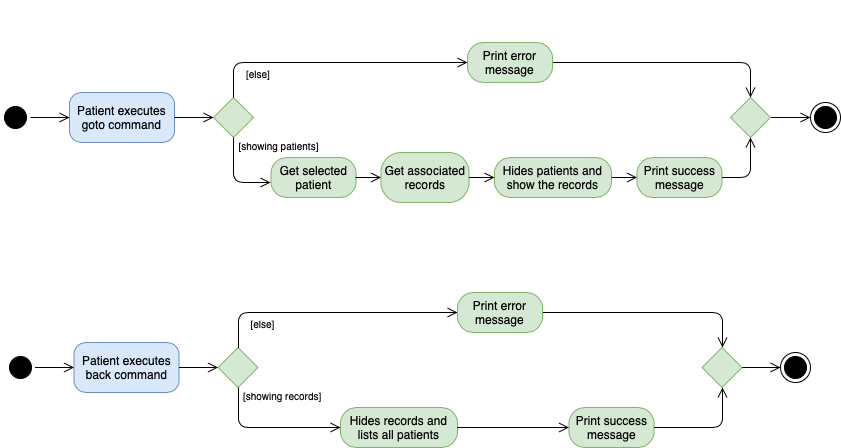

The diagram above was exported from draw.io. Its source (the exported page's mxGraphModel, read from the mxfile embedded in the PNG):
<mxGraphModel dx="998" dy="564" grid="1" gridSize="10" guides="1" tooltips="1" connect="1" arrows="1" fold="1" page="1" pageScale="1" pageWidth="1100" pageHeight="850" background="#ffffff" math="0" shadow="0">
  <root>
    <mxCell id="0" />
    <mxCell id="1" parent="0" />
    <mxCell id="24f968d109e7d6b4-3" value="" style="ellipse;html=1;shape=endState;fillColor=#000000;strokeColor=#000000;rounded=1;shadow=0;comic=0;labelBackgroundColor=none;fontFamily=Verdana;fontSize=12;fontColor=#000000;align=center;" parent="1" vertex="1">
      <mxGeometry x="850" y="110" width="30" height="30" as="geometry" />
    </mxCell>
    <mxCell id="RjGlVFbs1N3ce_MKAQHa-6" value="" style="ellipse;html=1;shape=startState;fillColor=#000000;strokeColor=#000000;" parent="1" vertex="1">
      <mxGeometry x="40" y="110" width="30" height="30" as="geometry" />
    </mxCell>
    <mxCell id="RjGlVFbs1N3ce_MKAQHa-13" value="" style="rhombus;whiteSpace=wrap;html=1;fillColor=#d5e8d4;strokeColor=#82b366;" parent="1" vertex="1">
      <mxGeometry x="253" y="105" width="40" height="40" as="geometry" />
    </mxCell>
    <mxCell id="RjGlVFbs1N3ce_MKAQHa-14" value="&lt;div style=&quot;text-align: center&quot;&gt;&lt;div style=&quot;text-align: left&quot;&gt;&lt;br&gt;&lt;/div&gt;&lt;/div&gt;" style="edgeStyle=orthogonalEdgeStyle;html=1;align=left;verticalAlign=bottom;endArrow=open;endSize=8;strokeColor=#000000;entryX=0;entryY=0.5;entryDx=0;entryDy=0;" parent="1" source="RjGlVFbs1N3ce_MKAQHa-13" target="RjGlVFbs1N3ce_MKAQHa-19" edge="1">
      <mxGeometry x="-0.3333" y="28" relative="1" as="geometry">
        <mxPoint x="350" y="220" as="targetPoint" />
        <Array as="points">
          <mxPoint x="273" y="70" />
        </Array>
        <mxPoint x="-8" y="-20" as="offset" />
      </mxGeometry>
    </mxCell>
    <mxCell id="RjGlVFbs1N3ce_MKAQHa-16" value="[showing patients]" style="text;strokeColor=none;fillColor=none;align=left;verticalAlign=top;spacingLeft=4;spacingRight=4;overflow=hidden;rotatable=0;points=[[0,0.5],[1,0.5]];portConstraint=eastwest;fontSize=10;" parent="1" vertex="1">
      <mxGeometry x="272.5" y="142" width="90" height="26" as="geometry" />
    </mxCell>
    <mxCell id="RjGlVFbs1N3ce_MKAQHa-18" value="[else]" style="text;strokeColor=none;fillColor=none;align=left;verticalAlign=top;spacingLeft=4;spacingRight=4;overflow=hidden;rotatable=0;points=[[0,0.5],[1,0.5]];portConstraint=eastwest;fontSize=10;" parent="1" vertex="1">
      <mxGeometry x="280" y="70" width="40" height="26" as="geometry" />
    </mxCell>
    <mxCell id="RjGlVFbs1N3ce_MKAQHa-23" value="Get selected patient" style="rounded=1;whiteSpace=wrap;html=1;arcSize=40;fillColor=#d5e8d4;strokeColor=#82b366;" parent="1" vertex="1">
      <mxGeometry x="310.5" y="165" width="85" height="40" as="geometry" />
    </mxCell>
    <mxCell id="RjGlVFbs1N3ce_MKAQHa-25" value="Get associated records" style="rounded=1;whiteSpace=wrap;html=1;arcSize=40;fillColor=#d5e8d4;strokeColor=#82b366;" parent="1" vertex="1">
      <mxGeometry x="420.5" y="160" width="88" height="50" as="geometry" />
    </mxCell>
    <mxCell id="RjGlVFbs1N3ce_MKAQHa-27" value="" style="edgeStyle=orthogonalEdgeStyle;html=1;verticalAlign=bottom;endArrow=open;endSize=8;strokeColor=#000000;fontSize=10;" parent="1" source="RjGlVFbs1N3ce_MKAQHa-31" target="24f968d109e7d6b4-3" edge="1">
      <mxGeometry relative="1" as="geometry">
        <mxPoint x="760" y="125" as="targetPoint" />
        <mxPoint x="680" y="125" as="sourcePoint" />
      </mxGeometry>
    </mxCell>
    <mxCell id="RjGlVFbs1N3ce_MKAQHa-29" value="Hides patients and show the records" style="rounded=1;whiteSpace=wrap;html=1;arcSize=40;fillColor=#d5e8d4;strokeColor=#82b366;" parent="1" vertex="1">
      <mxGeometry x="534" y="165" width="117" height="40" as="geometry" />
    </mxCell>
    <mxCell id="RjGlVFbs1N3ce_MKAQHa-31" value="" style="rhombus;whiteSpace=wrap;html=1;fillColor=#d5e8d4;strokeColor=#82b366;" parent="1" vertex="1">
      <mxGeometry x="770" y="105" width="40" height="40" as="geometry" />
    </mxCell>
    <mxCell id="382b91b5511bd0f7-6" value="&lt;font face=&quot;Helvetica&quot;&gt;Patient executes goto command&lt;/font&gt;" style="rounded=1;whiteSpace=wrap;html=1;arcSize=24;fillColor=#dae8fc;strokeColor=#6c8ebf;shadow=0;comic=0;labelBackgroundColor=none;fontFamily=Verdana;fontSize=12;align=center;" parent="1" vertex="1">
      <mxGeometry x="109" y="100" width="105" height="50" as="geometry" />
    </mxCell>
    <mxCell id="RjGlVFbs1N3ce_MKAQHa-39" value="" style="edgeStyle=orthogonalEdgeStyle;html=1;verticalAlign=bottom;endArrow=open;endSize=8;strokeColor=#000000;" parent="1" source="RjGlVFbs1N3ce_MKAQHa-6" target="382b91b5511bd0f7-6" edge="1">
      <mxGeometry relative="1" as="geometry">
        <mxPoint x="280" y="70" as="targetPoint" />
        <mxPoint x="70" y="125" as="sourcePoint" />
      </mxGeometry>
    </mxCell>
    <mxCell id="RjGlVFbs1N3ce_MKAQHa-42" value="&lt;div style=&quot;text-align: center&quot;&gt;&lt;div style=&quot;text-align: left&quot;&gt;&lt;br&gt;&lt;/div&gt;&lt;/div&gt;" style="edgeStyle=orthogonalEdgeStyle;html=1;align=left;verticalAlign=bottom;endArrow=open;endSize=8;strokeColor=#000000;" parent="1" edge="1">
      <mxGeometry x="-0.3333" y="28" relative="1" as="geometry">
        <mxPoint x="310" y="190" as="targetPoint" />
        <mxPoint x="273" y="145" as="sourcePoint" />
        <mxPoint x="-8" y="-20" as="offset" />
        <Array as="points">
          <mxPoint x="273" y="190" />
        </Array>
      </mxGeometry>
    </mxCell>
    <mxCell id="RjGlVFbs1N3ce_MKAQHa-43" value="" style="edgeStyle=orthogonalEdgeStyle;html=1;verticalAlign=bottom;endArrow=open;endSize=8;strokeColor=#000000;fontSize=10;entryX=0.5;entryY=0;entryDx=0;entryDy=0;" parent="1" source="RjGlVFbs1N3ce_MKAQHa-19" target="RjGlVFbs1N3ce_MKAQHa-31" edge="1">
      <mxGeometry relative="1" as="geometry">
        <mxPoint x="672" y="69" as="targetPoint" />
        <mxPoint x="507" y="69" as="sourcePoint" />
      </mxGeometry>
    </mxCell>
    <mxCell id="RjGlVFbs1N3ce_MKAQHa-45" value="" style="edgeStyle=orthogonalEdgeStyle;html=1;verticalAlign=bottom;endArrow=open;endSize=8;strokeColor=#000000;fontSize=10;entryX=0;entryY=0.5;entryDx=0;entryDy=0;" parent="1" target="RjGlVFbs1N3ce_MKAQHa-29" edge="1">
      <mxGeometry relative="1" as="geometry">
        <mxPoint x="530" y="185" as="targetPoint" />
        <mxPoint x="508.5" y="185" as="sourcePoint" />
      </mxGeometry>
    </mxCell>
    <mxCell id="RjGlVFbs1N3ce_MKAQHa-46" value="" style="edgeStyle=orthogonalEdgeStyle;html=1;verticalAlign=bottom;endArrow=open;endSize=8;strokeColor=#000000;fontSize=10;" parent="1" target="RjGlVFbs1N3ce_MKAQHa-25" edge="1">
      <mxGeometry relative="1" as="geometry">
        <mxPoint x="420.5" y="185" as="targetPoint" />
        <mxPoint x="395" y="185" as="sourcePoint" />
      </mxGeometry>
    </mxCell>
    <mxCell id="RjGlVFbs1N3ce_MKAQHa-47" value="" style="edgeStyle=orthogonalEdgeStyle;html=1;verticalAlign=bottom;endArrow=open;endSize=8;strokeColor=#000000;" parent="1" source="382b91b5511bd0f7-6" target="RjGlVFbs1N3ce_MKAQHa-13" edge="1">
      <mxGeometry relative="1" as="geometry">
        <mxPoint x="253" y="124" as="targetPoint" />
        <mxPoint x="214" y="124" as="sourcePoint" />
      </mxGeometry>
    </mxCell>
    <mxCell id="i3QKkWdGD2n8yuVPggdu-1" value="Print success message" style="rounded=1;whiteSpace=wrap;html=1;arcSize=40;fillColor=#d5e8d4;strokeColor=#82b366;" parent="1" vertex="1">
      <mxGeometry x="676.5" y="165" width="85" height="40" as="geometry" />
    </mxCell>
    <mxCell id="i3QKkWdGD2n8yuVPggdu-4" value="" style="edgeStyle=orthogonalEdgeStyle;html=1;verticalAlign=bottom;endArrow=open;endSize=8;strokeColor=#000000;fontSize=10;" parent="1" source="RjGlVFbs1N3ce_MKAQHa-29" target="i3QKkWdGD2n8yuVPggdu-1" edge="1">
      <mxGeometry relative="1" as="geometry">
        <mxPoint x="676.5" y="184" as="targetPoint" />
        <mxPoint x="651" y="184" as="sourcePoint" />
      </mxGeometry>
    </mxCell>
    <mxCell id="i3QKkWdGD2n8yuVPggdu-6" value="" style="edgeStyle=orthogonalEdgeStyle;html=1;verticalAlign=bottom;endArrow=open;endSize=8;strokeColor=#000000;fontSize=10;entryX=0.5;entryY=1;entryDx=0;entryDy=0;" parent="1" source="i3QKkWdGD2n8yuVPggdu-1" target="RjGlVFbs1N3ce_MKAQHa-31" edge="1">
      <mxGeometry relative="1" as="geometry">
        <mxPoint x="787" y="184" as="targetPoint" />
        <mxPoint x="761.5" y="184" as="sourcePoint" />
      </mxGeometry>
    </mxCell>
    <mxCell id="RjGlVFbs1N3ce_MKAQHa-19" value="Print error message" style="rounded=1;whiteSpace=wrap;html=1;arcSize=40;fillColor=#d5e8d4;strokeColor=#82b366;" parent="1" vertex="1">
      <mxGeometry x="507" y="50" width="85" height="40" as="geometry" />
    </mxCell>
    <mxCell id="i3QKkWdGD2n8yuVPggdu-9" value="" style="ellipse;html=1;shape=endState;fillColor=#000000;strokeColor=#000000;rounded=1;shadow=0;comic=0;labelBackgroundColor=none;fontFamily=Verdana;fontSize=12;fontColor=#000000;align=center;" parent="1" vertex="1">
      <mxGeometry x="820" y="360" width="30" height="30" as="geometry" />
    </mxCell>
    <mxCell id="i3QKkWdGD2n8yuVPggdu-10" value="" style="ellipse;html=1;shape=startState;fillColor=#000000;strokeColor=#000000;" parent="1" vertex="1">
      <mxGeometry x="44.5" y="360" width="30" height="30" as="geometry" />
    </mxCell>
    <mxCell id="i3QKkWdGD2n8yuVPggdu-11" value="" style="rhombus;whiteSpace=wrap;html=1;fillColor=#d5e8d4;strokeColor=#82b366;" parent="1" vertex="1">
      <mxGeometry x="257.5" y="355" width="40" height="40" as="geometry" />
    </mxCell>
    <mxCell id="i3QKkWdGD2n8yuVPggdu-12" value="&lt;div style=&quot;text-align: center&quot;&gt;&lt;div style=&quot;text-align: left&quot;&gt;&lt;br&gt;&lt;/div&gt;&lt;/div&gt;" style="edgeStyle=orthogonalEdgeStyle;html=1;align=left;verticalAlign=bottom;endArrow=open;endSize=8;strokeColor=#000000;entryX=0;entryY=0.5;entryDx=0;entryDy=0;" parent="1" source="i3QKkWdGD2n8yuVPggdu-11" target="i3QKkWdGD2n8yuVPggdu-30" edge="1">
      <mxGeometry x="-0.3333" y="28" relative="1" as="geometry">
        <mxPoint x="354.5" y="470" as="targetPoint" />
        <Array as="points">
          <mxPoint x="277.5" y="320" />
        </Array>
        <mxPoint x="-8" y="-20" as="offset" />
      </mxGeometry>
    </mxCell>
    <mxCell id="i3QKkWdGD2n8yuVPggdu-13" value="[showing records]" style="text;strokeColor=none;fillColor=none;align=left;verticalAlign=top;spacingLeft=4;spacingRight=4;overflow=hidden;rotatable=0;points=[[0,0.5],[1,0.5]];portConstraint=eastwest;fontSize=10;" parent="1" vertex="1">
      <mxGeometry x="277" y="392" width="90" height="26" as="geometry" />
    </mxCell>
    <mxCell id="i3QKkWdGD2n8yuVPggdu-14" value="[else]" style="text;strokeColor=none;fillColor=none;align=left;verticalAlign=top;spacingLeft=4;spacingRight=4;overflow=hidden;rotatable=0;points=[[0,0.5],[1,0.5]];portConstraint=eastwest;fontSize=10;" parent="1" vertex="1">
      <mxGeometry x="284.5" y="320" width="40" height="26" as="geometry" />
    </mxCell>
    <mxCell id="i3QKkWdGD2n8yuVPggdu-17" value="" style="edgeStyle=orthogonalEdgeStyle;html=1;verticalAlign=bottom;endArrow=open;endSize=8;strokeColor=#000000;fontSize=10;" parent="1" source="i3QKkWdGD2n8yuVPggdu-19" target="i3QKkWdGD2n8yuVPggdu-9" edge="1">
      <mxGeometry relative="1" as="geometry">
        <mxPoint x="764.5" y="375" as="targetPoint" />
        <mxPoint x="684.5" y="375" as="sourcePoint" />
      </mxGeometry>
    </mxCell>
    <mxCell id="i3QKkWdGD2n8yuVPggdu-18" value="Hides records and lists all patients" style="rounded=1;whiteSpace=wrap;html=1;arcSize=40;fillColor=#d5e8d4;strokeColor=#82b366;" parent="1" vertex="1">
      <mxGeometry x="380" y="415" width="117" height="40" as="geometry" />
    </mxCell>
    <mxCell id="i3QKkWdGD2n8yuVPggdu-19" value="" style="rhombus;whiteSpace=wrap;html=1;fillColor=#d5e8d4;strokeColor=#82b366;" parent="1" vertex="1">
      <mxGeometry x="741.5" y="355" width="40" height="40" as="geometry" />
    </mxCell>
    <mxCell id="i3QKkWdGD2n8yuVPggdu-20" value="&lt;font face=&quot;Helvetica&quot;&gt;Patient executes back command&lt;/font&gt;" style="rounded=1;whiteSpace=wrap;html=1;arcSize=24;fillColor=#dae8fc;strokeColor=#6c8ebf;shadow=0;comic=0;labelBackgroundColor=none;fontFamily=Verdana;fontSize=12;align=center;" parent="1" vertex="1">
      <mxGeometry x="113.5" y="350" width="105" height="50" as="geometry" />
    </mxCell>
    <mxCell id="i3QKkWdGD2n8yuVPggdu-21" value="" style="edgeStyle=orthogonalEdgeStyle;html=1;verticalAlign=bottom;endArrow=open;endSize=8;strokeColor=#000000;" parent="1" source="i3QKkWdGD2n8yuVPggdu-10" target="i3QKkWdGD2n8yuVPggdu-20" edge="1">
      <mxGeometry relative="1" as="geometry">
        <mxPoint x="284.5" y="320" as="targetPoint" />
        <mxPoint x="74.5" y="375" as="sourcePoint" />
      </mxGeometry>
    </mxCell>
    <mxCell id="i3QKkWdGD2n8yuVPggdu-23" value="" style="edgeStyle=orthogonalEdgeStyle;html=1;verticalAlign=bottom;endArrow=open;endSize=8;strokeColor=#000000;fontSize=10;entryX=0.5;entryY=0;entryDx=0;entryDy=0;" parent="1" source="i3QKkWdGD2n8yuVPggdu-30" target="i3QKkWdGD2n8yuVPggdu-19" edge="1">
      <mxGeometry relative="1" as="geometry">
        <mxPoint x="676.5" y="319" as="targetPoint" />
        <mxPoint x="511.5" y="319" as="sourcePoint" />
      </mxGeometry>
    </mxCell>
    <mxCell id="i3QKkWdGD2n8yuVPggdu-26" value="" style="edgeStyle=orthogonalEdgeStyle;html=1;verticalAlign=bottom;endArrow=open;endSize=8;strokeColor=#000000;" parent="1" source="i3QKkWdGD2n8yuVPggdu-20" target="i3QKkWdGD2n8yuVPggdu-11" edge="1">
      <mxGeometry relative="1" as="geometry">
        <mxPoint x="257.5" y="374" as="targetPoint" />
        <mxPoint x="218.5" y="374" as="sourcePoint" />
      </mxGeometry>
    </mxCell>
    <mxCell id="i3QKkWdGD2n8yuVPggdu-27" value="Print success message" style="rounded=1;whiteSpace=wrap;html=1;arcSize=40;fillColor=#d5e8d4;strokeColor=#82b366;" parent="1" vertex="1">
      <mxGeometry x="608.5" y="415" width="85" height="40" as="geometry" />
    </mxCell>
    <mxCell id="i3QKkWdGD2n8yuVPggdu-28" value="" style="edgeStyle=orthogonalEdgeStyle;html=1;verticalAlign=bottom;endArrow=open;endSize=8;strokeColor=#000000;fontSize=10;" parent="1" source="i3QKkWdGD2n8yuVPggdu-18" target="i3QKkWdGD2n8yuVPggdu-27" edge="1">
      <mxGeometry relative="1" as="geometry">
        <mxPoint x="681" y="434" as="targetPoint" />
        <mxPoint x="655.5" y="434" as="sourcePoint" />
      </mxGeometry>
    </mxCell>
    <mxCell id="i3QKkWdGD2n8yuVPggdu-29" value="" style="edgeStyle=orthogonalEdgeStyle;html=1;verticalAlign=bottom;endArrow=open;endSize=8;strokeColor=#000000;fontSize=10;entryX=0.5;entryY=1;entryDx=0;entryDy=0;" parent="1" source="i3QKkWdGD2n8yuVPggdu-27" target="i3QKkWdGD2n8yuVPggdu-19" edge="1">
      <mxGeometry relative="1" as="geometry">
        <mxPoint x="791.5" y="434" as="targetPoint" />
        <mxPoint x="766" y="434" as="sourcePoint" />
      </mxGeometry>
    </mxCell>
    <mxCell id="i3QKkWdGD2n8yuVPggdu-30" value="Print error message" style="rounded=1;whiteSpace=wrap;html=1;arcSize=40;fillColor=#d5e8d4;strokeColor=#82b366;" parent="1" vertex="1">
      <mxGeometry x="497" y="300" width="85" height="40" as="geometry" />
    </mxCell>
    <mxCell id="i3QKkWdGD2n8yuVPggdu-32" value="" style="edgeStyle=orthogonalEdgeStyle;html=1;verticalAlign=bottom;endArrow=open;endSize=8;strokeColor=#000000;fontSize=10;entryX=0;entryY=0.5;entryDx=0;entryDy=0;exitX=0.5;exitY=1;exitDx=0;exitDy=0;" parent="1" source="i3QKkWdGD2n8yuVPggdu-11" target="i3QKkWdGD2n8yuVPggdu-18" edge="1">
      <mxGeometry relative="1" as="geometry">
        <mxPoint x="344" y="435" as="targetPoint" />
        <mxPoint x="160" y="435" as="sourcePoint" />
      </mxGeometry>
    </mxCell>
  </root>
</mxGraphModel>